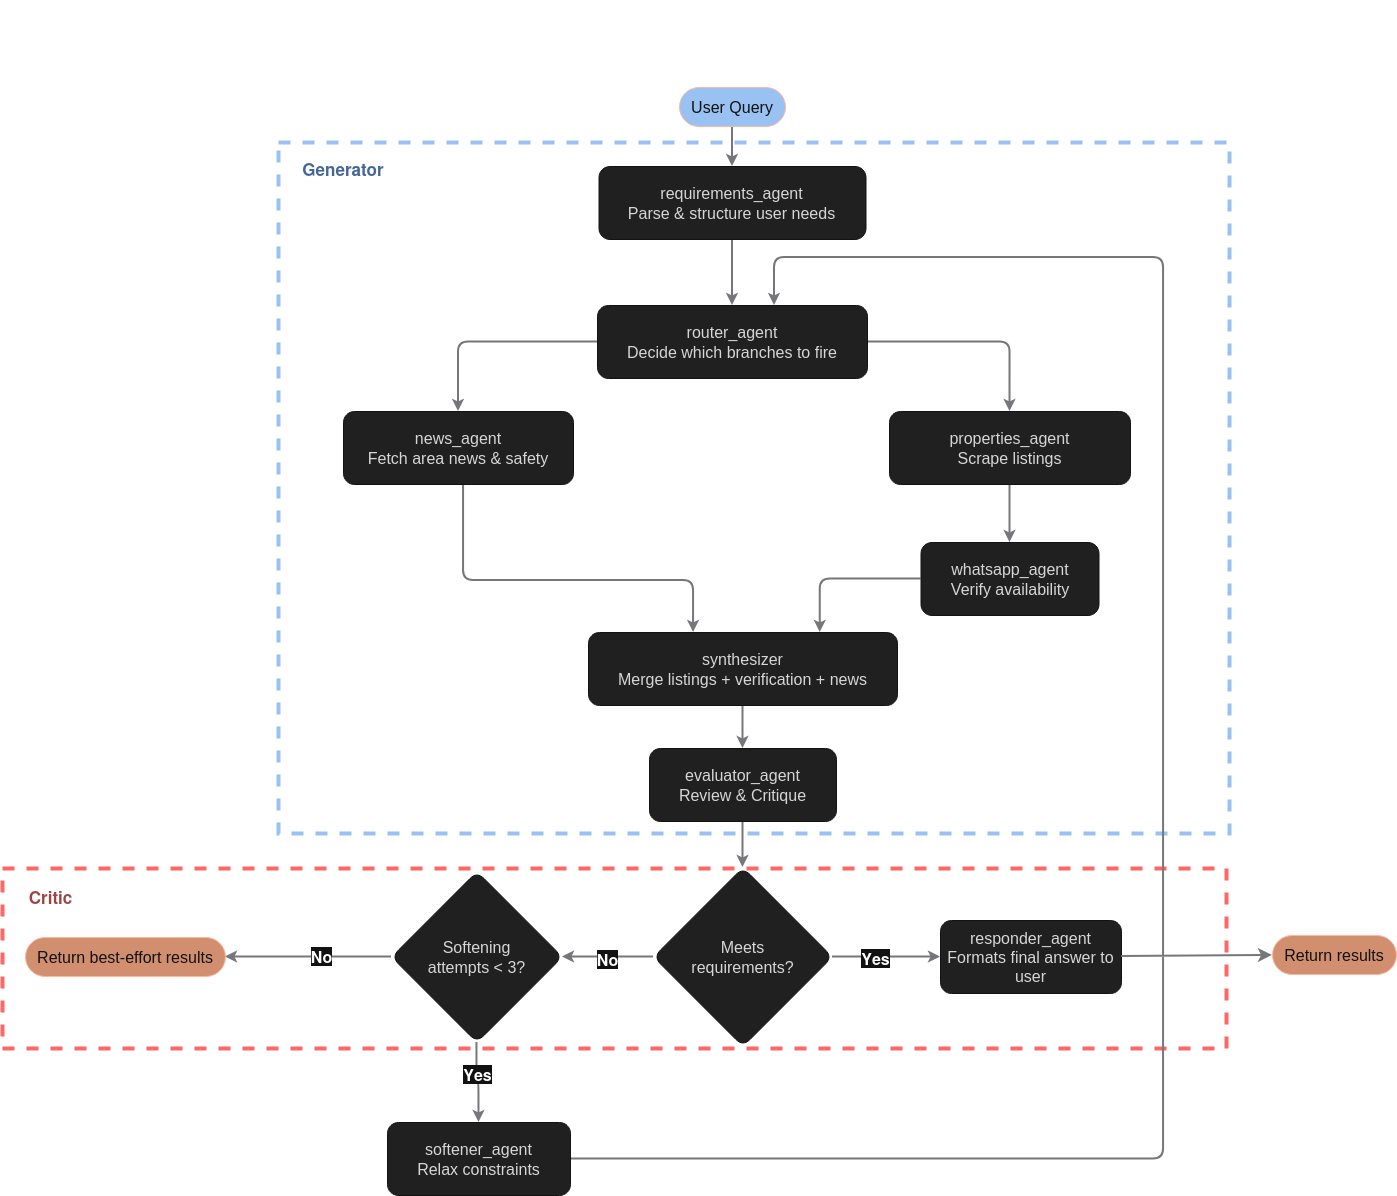

The diagram above was exported from draw.io. Its source (the exported page's mxGraphModel, read from the mxfile embedded in the PNG):
<mxGraphModel dx="2518" dy="1208" grid="0" gridSize="10" guides="1" tooltips="1" connect="1" arrows="1" fold="1" page="0" pageScale="1" pageWidth="850" pageHeight="1100" background="light-dark(#ffffff, #f6f5f4)" math="0" shadow="0">
  <root>
    <mxCell id="0" />
    <mxCell id="1" parent="0" />
    <mxCell id="FHE6sRfI4BbMhBOv_i2k-6" parent="1" style="rounded=0;whiteSpace=wrap;html=1;dashed=1;strokeWidth=4;fillColor=none;strokeColor=light-dark(#EA6B66,#FF6666);" value="" vertex="1">
      <mxGeometry height="180" width="1224" x="-170" y="889" as="geometry" />
    </mxCell>
    <mxCell id="FHE6sRfI4BbMhBOv_i2k-5" parent="1" style="rounded=0;whiteSpace=wrap;html=1;dashed=1;strokeWidth=4;fillColor=none;strokeColor=light-dark(#7EA6E0,#99C1F1);movable=1;resizable=1;rotatable=1;deletable=1;editable=1;locked=0;connectable=1;" value="" vertex="1">
      <mxGeometry height="691" width="951" x="106" y="163" as="geometry" />
    </mxCell>
    <mxCell id="GpOLoCR5PiSSvCZuySi0-8" edge="1" parent="1" source="v_0c9e0a74" style="edgeStyle=orthogonalEdgeStyle;rounded=1;orthogonalLoop=1;jettySize=auto;html=1;entryX=0.5;entryY=0;entryDx=0;entryDy=0;labelBackgroundColor=none;fontColor=default;strokeWidth=2;strokeColor=light-dark(#FFFFFF, #77767b);" target="v_af225865">
      <mxGeometry relative="1" as="geometry" />
    </mxCell>
    <UserObject label="User Query" mermaidId="n:start" mermaidBaseStyle="html=1;rounded=1;whiteSpace=wrap;arcSize=50;strokeWidth=1;fillColor=#1f2020;strokeColor=#81B1DB;fontColor=#cccccc;fontFamily=Trebuchet MS,Verdana,Arial,sans-serif;fontSize=16;" mermaidBaseValue="User Query" id="v_0c9e0a74">
      <mxCell parent="1" style="html=1;rounded=1;whiteSpace=wrap;arcSize=50;strokeWidth=1;fontFamily=Trebuchet MS,Verdana,Arial,sans-serif;fontSize=16;labelBackgroundColor=none;fillColor=light-dark(#7EA6E0,#99C1F1);strokeColor=#6D1F00;fontColor=#ffffff;" vertex="1">
        <mxGeometry height="39" width="106" x="507" y="108" as="geometry" />
      </mxCell>
    </UserObject>
    <mxCell id="GpOLoCR5PiSSvCZuySi0-7" edge="1" parent="1" source="v_af225865" style="edgeStyle=orthogonalEdgeStyle;rounded=1;orthogonalLoop=1;jettySize=auto;html=1;labelBackgroundColor=none;fontColor=default;strokeWidth=2;strokeColor=light-dark(#FFFFFF, #77767b);" target="v_713bbb5c">
      <mxGeometry relative="1" as="geometry" />
    </mxCell>
    <UserObject label="requirements_agent&#10;Parse &amp;amp; structure user needs" mermaidId="n:req" mermaidBaseStyle="html=1;whiteSpace=wrap;strokeWidth=1;fillColor=#1f2020;strokeColor=#81B1DB;fontColor=#cccccc;fontFamily=Trebuchet MS,Verdana,Arial,sans-serif;fontSize=16;" mermaidBaseValue="requirements_agent&#10;Parse &amp;amp; structure user needs" id="v_af225865">
      <mxCell parent="1" style="html=1;whiteSpace=wrap;strokeWidth=1;fontFamily=Trebuchet MS,Verdana,Arial,sans-serif;fontSize=16;rounded=1;labelBackgroundColor=none;fillColor=#EEEEEE;strokeColor=#FFFFFF;fontColor=#1A1A1A;" vertex="1">
        <mxGeometry height="73" width="267" x="426.5" y="187" as="geometry" />
      </mxCell>
    </UserObject>
    <mxCell id="GpOLoCR5PiSSvCZuySi0-1" edge="1" parent="1" source="v_713bbb5c" style="edgeStyle=orthogonalEdgeStyle;rounded=1;orthogonalLoop=1;jettySize=auto;html=1;entryX=0.5;entryY=0;entryDx=0;entryDy=0;labelBackgroundColor=none;fontColor=default;strokeWidth=2;strokeColor=light-dark(#FFFFFF, #77767b);" target="v_10744cf7">
      <mxGeometry relative="1" as="geometry">
        <mxPoint x="560" y="482.36503673735115" as="targetPoint" />
      </mxGeometry>
    </mxCell>
    <mxCell id="GpOLoCR5PiSSvCZuySi0-2" edge="1" parent="1" source="v_713bbb5c" style="edgeStyle=orthogonalEdgeStyle;rounded=1;orthogonalLoop=1;jettySize=auto;html=1;labelBackgroundColor=none;fontColor=default;strokeWidth=2;strokeColor=light-dark(#FFFFFF, #77767b);" target="v_1dadf1e0">
      <mxGeometry relative="1" as="geometry" />
    </mxCell>
    <UserObject label="router_agent&#10;Decide which branches to fire" mermaidId="n:router" mermaidBaseStyle="html=1;whiteSpace=wrap;strokeWidth=1;fillColor=#1f2020;strokeColor=#81B1DB;fontColor=#cccccc;fontFamily=Trebuchet MS,Verdana,Arial,sans-serif;fontSize=16;" mermaidBaseValue="router_agent&#10;Decide which branches to fire" id="v_713bbb5c">
      <mxCell parent="1" style="html=1;whiteSpace=wrap;strokeWidth=1;fontFamily=Trebuchet MS,Verdana,Arial,sans-serif;fontSize=16;rounded=1;labelBackgroundColor=none;fillColor=#EEEEEE;strokeColor=#FFFFFF;fontColor=#1A1A1A;" vertex="1">
        <mxGeometry height="73" width="270" x="425" y="326" as="geometry" />
      </mxCell>
    </UserObject>
    <mxCell id="GpOLoCR5PiSSvCZuySi0-4" edge="1" parent="1" source="v_1dadf1e0" style="edgeStyle=orthogonalEdgeStyle;rounded=1;orthogonalLoop=1;jettySize=auto;html=1;labelBackgroundColor=none;fontColor=default;strokeWidth=2;strokeColor=light-dark(#FFFFFF, #77767b);" target="v_f402d848">
      <mxGeometry relative="1" as="geometry">
        <Array as="points">
          <mxPoint x="291" y="601" />
          <mxPoint x="521" y="601" />
        </Array>
      </mxGeometry>
    </mxCell>
    <UserObject label="news_agent&lt;br&gt;Fetch area news &amp;amp; safety" mermaidId="n:properties" mermaidBaseStyle="html=1;whiteSpace=wrap;strokeWidth=1;fillColor=#1f2020;strokeColor=#81B1DB;fontColor=#cccccc;fontFamily=Trebuchet MS,Verdana,Arial,sans-serif;fontSize=16;" mermaidBaseValue="properties_agent&#10;Scrape listings" id="v_1dadf1e0">
      <mxCell parent="1" style="html=1;whiteSpace=wrap;strokeWidth=1;fontFamily=Trebuchet MS,Verdana,Arial,sans-serif;fontSize=16;rounded=1;labelBackgroundColor=none;fillColor=#EEEEEE;strokeColor=#FFFFFF;fontColor=#1A1A1A;" vertex="1">
        <mxGeometry height="73" width="230" x="171" y="432" as="geometry" />
      </mxCell>
    </UserObject>
    <mxCell id="GpOLoCR5PiSSvCZuySi0-26" edge="1" parent="1" source="v_10744cf7" style="edgeStyle=orthogonalEdgeStyle;rounded=1;orthogonalLoop=1;jettySize=auto;html=1;labelBackgroundColor=none;fontColor=default;strokeWidth=2;strokeColor=light-dark(#FFFFFF, #77767b);" target="v_838baeac">
      <mxGeometry relative="1" as="geometry" />
    </mxCell>
    <UserObject label="properties_agent&lt;br&gt;Scrape listings" mermaidId="n:news" mermaidBaseStyle="html=1;whiteSpace=wrap;strokeWidth=1;fillColor=#1f2020;strokeColor=#81B1DB;fontColor=#cccccc;fontFamily=Trebuchet MS,Verdana,Arial,sans-serif;fontSize=16;" mermaidBaseValue="news_agent&#10;Fetch area news &amp;amp; safety" id="v_10744cf7">
      <mxCell parent="1" style="html=1;whiteSpace=wrap;strokeWidth=1;fontFamily=Trebuchet MS,Verdana,Arial,sans-serif;fontSize=16;rounded=1;labelBackgroundColor=none;fillColor=#EEEEEE;strokeColor=#FFFFFF;fontColor=#1A1A1A;" vertex="1">
        <mxGeometry height="73" width="241" x="717" y="432" as="geometry" />
      </mxCell>
    </UserObject>
    <mxCell id="JHKtzg1Ddjidpbcj6_sf-1" edge="1" parent="1" source="v_838baeac" style="edgeStyle=orthogonalEdgeStyle;rounded=1;orthogonalLoop=1;jettySize=auto;html=1;exitX=0;exitY=0.5;exitDx=0;exitDy=0;entryX=0.75;entryY=0;entryDx=0;entryDy=0;labelBackgroundColor=none;fontColor=default;strokeWidth=2;strokeColor=light-dark(#FFFFFF, #77767b);" target="v_f402d848">
      <mxGeometry relative="1" as="geometry" />
    </mxCell>
    <UserObject label="whatsapp_agent&#10;Verify availability" mermaidId="n:whatsapp" mermaidBaseStyle="html=1;whiteSpace=wrap;strokeWidth=1;fillColor=#1f2020;strokeColor=#81B1DB;fontColor=#cccccc;fontFamily=Trebuchet MS,Verdana,Arial,sans-serif;fontSize=16;" mermaidBaseValue="whatsapp_agent&#10;Verify availability" id="v_838baeac">
      <mxCell parent="1" style="html=1;whiteSpace=wrap;strokeWidth=1;fontFamily=Trebuchet MS,Verdana,Arial,sans-serif;fontSize=16;rounded=1;labelBackgroundColor=none;fillColor=#EEEEEE;strokeColor=#FFFFFF;fontColor=#1A1A1A;" vertex="1">
        <mxGeometry height="73" width="178" x="748.5" y="563" as="geometry" />
      </mxCell>
    </UserObject>
    <mxCell id="JHKtzg1Ddjidpbcj6_sf-2" edge="1" parent="1" source="v_f402d848" style="edgeStyle=orthogonalEdgeStyle;rounded=1;orthogonalLoop=1;jettySize=auto;html=1;entryX=0.5;entryY=0;entryDx=0;entryDy=0;labelBackgroundColor=none;fontColor=default;strokeWidth=2;strokeColor=light-dark(#FFFFFF, #77767b);" target="v_91e99c5c">
      <mxGeometry relative="1" as="geometry" />
    </mxCell>
    <UserObject label="synthesizer&#10;Merge listings + verification + news" mermaidId="n:synth" mermaidBaseStyle="html=1;whiteSpace=wrap;strokeWidth=1;fillColor=#1f2020;strokeColor=#81B1DB;fontColor=#cccccc;fontFamily=Trebuchet MS,Verdana,Arial,sans-serif;fontSize=16;" mermaidBaseValue="synthesizer&#10;Merge listings + verification + news" id="v_f402d848">
      <mxCell parent="1" style="html=1;whiteSpace=wrap;strokeWidth=1;fontFamily=Trebuchet MS,Verdana,Arial,sans-serif;fontSize=16;rounded=1;labelBackgroundColor=none;fillColor=#EEEEEE;strokeColor=#FFFFFF;fontColor=#1A1A1A;" vertex="1">
        <mxGeometry height="73" width="309" x="416.00333333333333" y="653" as="geometry" />
      </mxCell>
    </UserObject>
    <mxCell id="GpOLoCR5PiSSvCZuySi0-10" edge="1" parent="1" source="v_91e99c5c" style="edgeStyle=orthogonalEdgeStyle;rounded=1;orthogonalLoop=1;jettySize=auto;html=1;labelBackgroundColor=none;fontColor=default;strokeWidth=2;strokeColor=light-dark(#FFFFFF, #77767b);" target="v_6ad1e7ac">
      <mxGeometry relative="1" as="geometry" />
    </mxCell>
    <UserObject label="evaluator_agent&#10;Review &amp;amp; Critique" mermaidId="n:evaluator" mermaidBaseStyle="html=1;whiteSpace=wrap;strokeWidth=1;fillColor=#1f2020;strokeColor=#81B1DB;fontColor=#cccccc;fontFamily=Trebuchet MS,Verdana,Arial,sans-serif;fontSize=16;" mermaidBaseValue="evaluator_agent&#10;Review &amp;amp; Critique" id="v_91e99c5c">
      <mxCell parent="1" style="html=1;whiteSpace=wrap;strokeWidth=1;fontFamily=Trebuchet MS,Verdana,Arial,sans-serif;fontSize=16;labelBackgroundColor=none;rounded=1;fillColor=#EEEEEE;strokeColor=#FFFFFF;fontColor=#1A1A1A;" vertex="1">
        <mxGeometry height="73" width="187" x="477.00333333333333" y="769" as="geometry" />
      </mxCell>
    </UserObject>
    <mxCell id="GpOLoCR5PiSSvCZuySi0-11" edge="1" parent="1" source="v_6ad1e7ac" style="edgeStyle=orthogonalEdgeStyle;rounded=1;orthogonalLoop=1;jettySize=auto;html=1;fontStyle=1;labelBackgroundColor=none;fontColor=default;strokeWidth=2;strokeColor=light-dark(#FFFFFF, #77767b);" target="5-QOVYoMq8LRu0wY8WBv-1">
      <mxGeometry relative="1" as="geometry" />
    </mxCell>
    <mxCell id="JHKtzg1Ddjidpbcj6_sf-9" connectable="0" parent="GpOLoCR5PiSSvCZuySi0-11" style="edgeLabel;html=1;align=center;verticalAlign=middle;resizable=0;points=[];rounded=1;" value="&lt;b&gt;&lt;font style=&quot;font-size: 16px;&quot;&gt;Yes&lt;/font&gt;&lt;/b&gt;" vertex="1">
      <mxGeometry relative="1" x="-0.2134" y="-1" as="geometry">
        <mxPoint as="offset" />
      </mxGeometry>
    </mxCell>
    <mxCell id="GpOLoCR5PiSSvCZuySi0-16" edge="1" parent="1" source="v_6ad1e7ac" style="edgeStyle=orthogonalEdgeStyle;rounded=1;orthogonalLoop=1;jettySize=auto;html=1;labelBackgroundColor=none;fontColor=default;strokeWidth=2;strokeColor=light-dark(#FFFFFF, #77767b);" target="v_9467c426">
      <mxGeometry relative="1" as="geometry" />
    </mxCell>
    <mxCell id="JHKtzg1Ddjidpbcj6_sf-7" connectable="0" parent="GpOLoCR5PiSSvCZuySi0-16" style="edgeLabel;html=1;align=center;verticalAlign=middle;resizable=0;points=[];rounded=1;" value="&lt;b&gt;&lt;font style=&quot;font-size: 16px;&quot;&gt;No&lt;/font&gt;&lt;/b&gt;" vertex="1">
      <mxGeometry relative="1" x="0.0215" y="2" as="geometry">
        <mxPoint as="offset" />
      </mxGeometry>
    </mxCell>
    <UserObject label="Meets&#10;requirements?" mermaidId="n:evalCheck" mermaidBaseStyle="rhombus;html=1;strokeWidth=1;whiteSpace=wrap;fillColor=#1f2020;strokeColor=#81B1DB;fontColor=#cccccc;fontFamily=Trebuchet MS,Verdana,Arial,sans-serif;fontSize=16;" mermaidBaseValue="Meets&#10;requirements?" id="v_6ad1e7ac">
      <mxCell parent="1" style="rhombus;html=1;strokeWidth=1;whiteSpace=wrap;fontFamily=Trebuchet MS,Verdana,Arial,sans-serif;fontSize=16;labelBackgroundColor=none;rounded=1;fillColor=#EEEEEE;strokeColor=#FFFFFF;fontColor=#1A1A1A;" vertex="1">
        <mxGeometry height="179" width="179" x="481.0033333333334" y="888" as="geometry" />
      </mxCell>
    </UserObject>
    <mxCell id="GpOLoCR5PiSSvCZuySi0-19" edge="1" parent="1" source="v_9467c426" style="edgeStyle=orthogonalEdgeStyle;rounded=1;orthogonalLoop=1;jettySize=auto;html=1;labelBackgroundColor=none;fontColor=default;strokeWidth=2;strokeColor=light-dark(#FFFFFF, #77767b);" target="v_4a02cb2c">
      <mxGeometry relative="1" as="geometry" />
    </mxCell>
    <mxCell id="JHKtzg1Ddjidpbcj6_sf-10" connectable="0" parent="GpOLoCR5PiSSvCZuySi0-19" style="edgeLabel;html=1;align=center;verticalAlign=middle;resizable=0;points=[];rounded=1;" value="&lt;font style=&quot;font-size: 16px;&quot;&gt;&lt;b&gt;Yes&lt;/b&gt;&lt;/font&gt;" vertex="1">
      <mxGeometry relative="1" x="-0.2284" as="geometry">
        <mxPoint as="offset" />
      </mxGeometry>
    </mxCell>
    <mxCell id="GpOLoCR5PiSSvCZuySi0-20" edge="1" parent="1" source="v_9467c426" style="edgeStyle=orthogonalEdgeStyle;rounded=1;orthogonalLoop=1;jettySize=auto;html=1;entryX=1;entryY=0.5;entryDx=0;entryDy=0;labelBackgroundColor=none;fontColor=default;strokeWidth=2;strokeColor=light-dark(#FFFFFF, #77767b);" target="v_68ea0fc5">
      <mxGeometry relative="1" as="geometry" />
    </mxCell>
    <mxCell id="JHKtzg1Ddjidpbcj6_sf-11" connectable="0" parent="GpOLoCR5PiSSvCZuySi0-20" style="edgeLabel;html=1;align=center;verticalAlign=middle;resizable=0;points=[];rounded=1;" value="&lt;font style=&quot;font-size: 16px;&quot;&gt;&lt;b&gt;No&lt;/b&gt;&lt;/font&gt;" vertex="1">
      <mxGeometry relative="1" x="-0.1544" y="-1" as="geometry">
        <mxPoint as="offset" />
      </mxGeometry>
    </mxCell>
    <UserObject label="Softening&#10;attempts &amp;lt; 3?" mermaidId="n:iterCheck" mermaidBaseStyle="rhombus;html=1;strokeWidth=1;whiteSpace=wrap;fillColor=#1f2020;strokeColor=#81B1DB;fontColor=#cccccc;fontFamily=Trebuchet MS,Verdana,Arial,sans-serif;fontSize=16;" mermaidBaseValue="Softening&#10;attempts &amp;lt; 3?" id="v_9467c426">
      <mxCell parent="1" style="rhombus;html=1;strokeWidth=1;whiteSpace=wrap;fontFamily=Trebuchet MS,Verdana,Arial,sans-serif;fontSize=16;labelBackgroundColor=none;rounded=1;fillColor=#EEEEEE;strokeColor=#FFFFFF;fontColor=#1A1A1A;" vertex="1">
        <mxGeometry height="171" width="171" x="218.99666666666667" y="892" as="geometry" />
      </mxCell>
    </UserObject>
    <UserObject label="Return best-effort results" mermaidId="n:bestEffort" mermaidBaseStyle="html=1;rounded=1;whiteSpace=wrap;arcSize=50;strokeWidth=1;fillColor=#1f2020;strokeColor=#81B1DB;fontColor=#cccccc;fontFamily=Trebuchet MS,Verdana,Arial,sans-serif;fontSize=16;" mermaidBaseValue="Return best-effort results" id="v_68ea0fc5">
      <mxCell parent="1" style="html=1;rounded=1;whiteSpace=wrap;arcSize=50;strokeWidth=1;fontFamily=Trebuchet MS,Verdana,Arial,sans-serif;fontSize=16;labelBackgroundColor=none;fillColor=#a0522d;strokeColor=#6D1F00;fontColor=#ffffff;" vertex="1">
        <mxGeometry height="39" width="200" x="-147" y="958" as="geometry" />
      </mxCell>
    </UserObject>
    <mxCell id="GpOLoCR5PiSSvCZuySi0-24" edge="1" parent="1" source="v_4a02cb2c" style="edgeStyle=orthogonalEdgeStyle;rounded=1;orthogonalLoop=1;jettySize=auto;html=1;exitX=1;exitY=0.5;exitDx=0;exitDy=0;labelBackgroundColor=none;fontColor=default;strokeWidth=2;strokeColor=light-dark(#FFFFFF, #77767b);" target="v_713bbb5c">
      <mxGeometry relative="1" as="geometry">
        <Array as="points">
          <mxPoint x="991" y="1180" />
          <mxPoint x="991" y="278" />
          <mxPoint x="602" y="278" />
        </Array>
        <mxPoint x="825.0000000000002" y="1225.5238095238096" as="sourcePoint" />
        <mxPoint x="669" y="266" as="targetPoint" />
      </mxGeometry>
    </mxCell>
    <UserObject label="softener_agent&#10;Relax constraints" mermaidId="n:softener" mermaidBaseStyle="html=1;whiteSpace=wrap;strokeWidth=1;fillColor=#1f2020;strokeColor=#81B1DB;fontColor=#cccccc;fontFamily=Trebuchet MS,Verdana,Arial,sans-serif;fontSize=16;" mermaidBaseValue="softener_agent&#10;Relax constraints" id="v_4a02cb2c">
      <mxCell parent="1" style="html=1;whiteSpace=wrap;strokeWidth=1;fontFamily=Trebuchet MS,Verdana,Arial,sans-serif;fontSize=16;labelBackgroundColor=none;rounded=1;fillColor=#EEEEEE;strokeColor=#FFFFFF;fontColor=#1A1A1A;" vertex="1">
        <mxGeometry height="73" width="183" x="215" y="1143" as="geometry" />
      </mxCell>
    </UserObject>
    <mxCell id="FHE6sRfI4BbMhBOv_i2k-9" parent="1" style="text;html=1;whiteSpace=wrap;strokeColor=none;fillColor=none;align=center;verticalAlign=middle;rounded=0;" value="&lt;font style=&quot;font-size: 30px; color: light-dark(rgb(126, 166, 224), rgb(255, 255, 255));&quot;&gt;&lt;b&gt;Casana- Agent Architecture&lt;/b&gt;&lt;/font&gt;" vertex="1">
      <mxGeometry height="49" width="423" x="166" y="21" as="geometry" />
    </mxCell>
    <mxCell id="FHE6sRfI4BbMhBOv_i2k-11" parent="1" style="text;html=1;whiteSpace=wrap;strokeColor=none;fillColor=none;align=center;verticalAlign=middle;rounded=0;" value="&lt;span style=&quot;color: rgb(126, 166, 224);&quot;&gt;&lt;b&gt;&lt;font style=&quot;font-size: 17px;&quot;&gt;Generator&lt;/font&gt;&lt;/b&gt;&lt;/span&gt;" vertex="1">
      <mxGeometry height="44" width="120" x="111" y="168" as="geometry" />
    </mxCell>
    <mxCell id="FHE6sRfI4BbMhBOv_i2k-12" parent="1" style="text;html=1;whiteSpace=wrap;strokeColor=none;fillColor=none;align=center;verticalAlign=middle;rounded=0;" value="&lt;font style=&quot;font-size: 17px; color: rgb(255, 153, 153);&quot;&gt;&lt;b&gt;Critic&lt;/b&gt;&lt;/font&gt;" vertex="1">
      <mxGeometry height="42" width="75" x="-159" y="897" as="geometry" />
    </mxCell>
    <mxCell id="5-QOVYoMq8LRu0wY8WBv-3" edge="1" parent="1" source="v_d5218150" style="edgeStyle=none;curved=1;rounded=0;orthogonalLoop=1;jettySize=auto;html=1;fontSize=12;startSize=8;endSize=8;" target="FHE6sRfI4BbMhBOv_i2k-6">
      <mxGeometry relative="1" as="geometry" />
    </mxCell>
    <mxCell id="5-QOVYoMq8LRu0wY8WBv-4" edge="1" parent="1" source="5-QOVYoMq8LRu0wY8WBv-1" style="edgeStyle=none;curved=1;rounded=0;orthogonalLoop=1;jettySize=auto;html=1;fontSize=12;startSize=8;endSize=8;" target="v_d5218150">
      <mxGeometry relative="1" as="geometry" />
    </mxCell>
    <UserObject label="responder_agent&lt;br&gt;Formats final answer to user" mermaidId="n:news" mermaidBaseStyle="html=1;whiteSpace=wrap;strokeWidth=1;fillColor=#1f2020;strokeColor=#81B1DB;fontColor=#cccccc;fontFamily=Trebuchet MS,Verdana,Arial,sans-serif;fontSize=16;" mermaidBaseValue="news_agent&#10;Fetch area news &amp;amp; safety" id="5-QOVYoMq8LRu0wY8WBv-1">
      <mxCell parent="1" style="html=1;whiteSpace=wrap;strokeWidth=1;fontFamily=Trebuchet MS,Verdana,Arial,sans-serif;fontSize=16;rounded=1;labelBackgroundColor=none;fillColor=#EEEEEE;strokeColor=#FFFFFF;fontColor=#1A1A1A;" vertex="1">
        <mxGeometry height="73" width="181" x="768" y="941" as="geometry" />
      </mxCell>
    </UserObject>
    <mxCell id="5-QOVYoMq8LRu0wY8WBv-5" edge="1" parent="1" source="5-QOVYoMq8LRu0wY8WBv-1" style="edgeStyle=none;curved=1;rounded=0;orthogonalLoop=1;jettySize=auto;html=1;fontSize=12;startSize=8;endSize=8;strokeColor=light-dark(#000000, #77767b);strokeWidth=2;" target="v_d5218150" value="">
      <mxGeometry relative="1" as="geometry">
        <mxPoint x="927" y="975" as="sourcePoint" />
        <mxPoint x="1057" y="974" as="targetPoint" />
      </mxGeometry>
    </mxCell>
    <UserObject label="Return results" mermaidId="n:done" mermaidBaseStyle="html=1;rounded=1;whiteSpace=wrap;arcSize=50;strokeWidth=1;fillColor=#1f2020;strokeColor=#81B1DB;fontColor=#cccccc;fontFamily=Trebuchet MS,Verdana,Arial,sans-serif;fontSize=16;" mermaidBaseValue="Return results" id="v_d5218150">
      <mxCell parent="1" style="html=1;rounded=1;whiteSpace=wrap;arcSize=50;strokeWidth=1;fontFamily=Trebuchet MS,Verdana,Arial,sans-serif;fontSize=16;labelBackgroundColor=none;fillColor=#a0522d;strokeColor=#6D1F00;fontColor=#ffffff;" vertex="1">
        <mxGeometry height="39" width="124" x="1099.9966666666667" y="956" as="geometry" />
      </mxCell>
    </UserObject>
  </root>
</mxGraphModel>